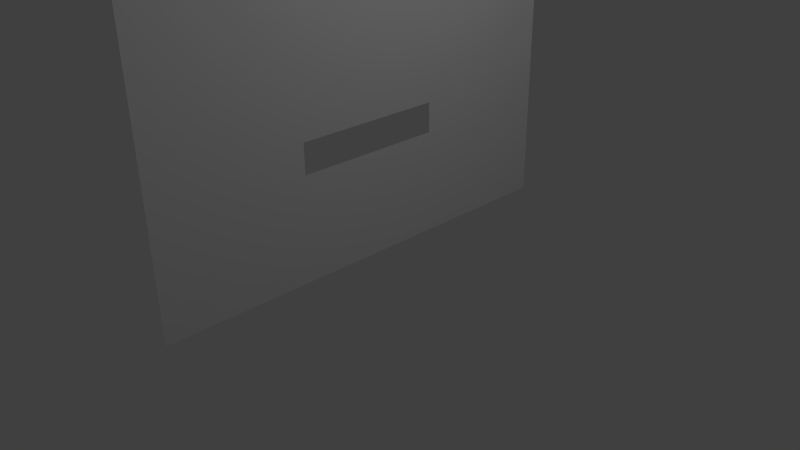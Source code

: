 # Source: drone_opening.blend  (saved by Blender 2.76.0; exported with 4.5.12 LTS)
import bpy
from mathutils import Matrix  # noqa: F401  (used for matrix-valued properties, if any)

bpy.ops.wm.read_factory_settings(use_empty=True)
scene = bpy.context.scene
scene.name = 'Scene'

# ---- collections
col_collection_1 = bpy.data.collections.new('Collection 1'); scene.collection.children.link(col_collection_1)

# ---- world
world_world = bpy.data.worlds.new('World'); scene.world = world_world
world_world.color = (0.05088, 0.05088, 0.05088)
world_world.use_sun_shadow = False
world_world.sun_shadow_jitter_overblur = 0.0
world_world.cycles.sampling_method = 'MANUAL'
world_world.cycles.sample_map_resolution = 256

# ---- cameras
cam_camera = bpy.data.cameras.new('Camera')
cam_camera.clip_end = 100.0
cam_camera.lens = 35.0
cam_camera.sensor_width = 32.0
cam_camera.sensor_height = 18.0
cam_camera.ortho_scale = 7.314
cam_camera.dof.focus_distance = 0.0
cam_camera.dof.aperture_fstop = 128.0

# ---- lights
light_lamp = bpy.data.lights.new('Lamp', 'POINT')
light_lamp.transmission_factor = 0.0
light_lamp.cutoff_distance = 30.0
light_lamp.energy = 100.0
light_lamp.shadow_buffer_clip_start = 1.001
light_lamp.shadow_soft_size = 0.1
light_lamp.shadow_maximum_resolution = 0.006
light_lamp.use_absolute_resolution = True
light_lamp.cycles.use_multiple_importance_sampling = False

# ---- meshes
me_plane = bpy.data.meshes.new('Plane')
me_plane.from_pydata([(-1.0, -1.0, 0.0), (1.0, -1.0, 0.0), (-1.0, 1.0, 0.0), (1.0, 1.0, 0.0)], [], [(0, 1, 3, 2)])
me_plane.use_remesh_preserve_volume = False
me_plane.use_remesh_preserve_attributes = False
me_plane.use_mirror_vertex_groups = False
me_plane.update()
me_plane_001 = bpy.data.meshes.new('Plane.001')
me_plane_001.from_pydata([(-1.0, -1.0, 0.0), (1.0, -1.0, 0.0), (-1.0, 1.0, 0.0), (1.0, 1.0, 0.0)], [], [(0, 1, 3, 2)])
me_plane_001.use_remesh_preserve_volume = False
me_plane_001.use_remesh_preserve_attributes = False
me_plane_001.use_mirror_vertex_groups = False
me_plane_001.update()
me_plane_002 = bpy.data.meshes.new('Plane.002')
me_plane_002.from_pydata([(-1.0, -1.0, 0.0), (1.0, -1.0, 0.0), (-1.0, 1.0, 0.0), (1.0, 1.0, 0.0)], [], [(0, 1, 3, 2)])
me_plane_002.use_remesh_preserve_volume = False
me_plane_002.use_remesh_preserve_attributes = False
me_plane_002.use_mirror_vertex_groups = False
me_plane_002.update()
me_plane_003 = bpy.data.meshes.new('Plane.003')
me_plane_003.from_pydata([(-1.0, -1.0, 0.0), (1.0, -1.0, 0.0), (-1.0, 1.0, 0.0), (1.0, 1.0, 0.0)], [], [(0, 1, 3, 2)])
me_plane_003.use_remesh_preserve_volume = False
me_plane_003.use_remesh_preserve_attributes = False
me_plane_003.use_mirror_vertex_groups = False
me_plane_003.update()

# ---- objects
ob_plane = bpy.data.objects.new('Plane', me_plane)
ob_lamp = bpy.data.objects.new('Lamp', light_lamp)
ob_camera = bpy.data.objects.new('Camera', cam_camera)
ob_plane_001 = bpy.data.objects.new('Plane.001', me_plane_001)
ob_plane_002 = bpy.data.objects.new('Plane.002', me_plane_002)
ob_plane_003 = bpy.data.objects.new('Plane.003', me_plane_003)

# ---- transforms, parenting, visibility, modifiers, constraints
ob_plane.location = (0.0, -2.0, 2.0)
ob_plane.rotation_euler = (1.571, 0.0, -1.571)
ob_plane.scale = (1.0, 2.0, 0.0)
ob_plane.lineart.crease_threshold = 0.0
ob_lamp.location = (4.076, 1.005, 5.904)
ob_lamp.rotation_euler = (0.6503, 0.05522, 1.866)
ob_lamp.lock_rotations_4d = False
ob_lamp.empty_display_type = 'ARROWS'
ob_lamp.color = (0.0, 0.0, 0.0, 0.0)
ob_lamp.lineart.crease_threshold = 0.0
ob_camera.location = (7.481, -6.508, 5.344)
ob_camera.rotation_euler = (1.109, 0.01082, 0.8149)
ob_camera.lock_rotations_4d = False
ob_camera.empty_display_type = 'ARROWS'
ob_camera.color = (0.0, 0.0, 0.0, 0.0)
ob_camera.display_type = 'WIRE'
ob_camera.lineart.crease_threshold = 0.0
ob_plane_001.location = (0.0, 2.0, 2.0)
ob_plane_001.rotation_euler = (1.571, 0.0, -1.571)
ob_plane_001.scale = (1.0, 2.0, 0.0)
ob_plane_001.lineart.crease_threshold = 0.0
ob_plane_002.location = (0.0, 0.0, 0.7)
ob_plane_002.rotation_euler = (1.571, 0.0, -1.571)
ob_plane_002.scale = (1.0, 0.7, 0.0)
ob_plane_002.lineart.crease_threshold = 0.0
ob_plane_003.location = (0.0, 0.0, 2.9)
ob_plane_003.rotation_euler = (1.571, 0.0, -1.571)
ob_plane_003.scale = (1.0, 1.1, 0.0)
ob_plane_003.lineart.crease_threshold = 0.0

# ---- collection membership
col_collection_1.objects.link(ob_plane)
col_collection_1.objects.link(ob_lamp)
col_collection_1.objects.link(ob_camera)
col_collection_1.objects.link(ob_plane_001)
col_collection_1.objects.link(ob_plane_002)
col_collection_1.objects.link(ob_plane_003)

# ---- scene / render settings (as saved in the file)
scene.camera = ob_camera
scene.frame_start = 1; scene.frame_end = 250; scene.frame_set(1)
scene.render.engine = 'BLENDER_EEVEE_NEXT'
scene.render.resolution_percentage = 50
scene.render.dither_intensity = 0.0
scene.cycles.use_denoising = False
scene.cycles.samples = 10
scene.cycles.sampling_pattern = 'TABULATED_SOBOL'
scene.cycles.light_sampling_threshold = 0.0
scene.cycles.use_adaptive_sampling = False
scene.cycles.use_light_tree = False
scene.cycles.blur_glossy = 0.0
scene.cycles.pixel_filter_type = 'GAUSSIAN'
scene.cycles.sample_clamp_indirect = 0.0
scene.view_settings.view_transform = 'Standard'
bpy.context.view_layer.update()
